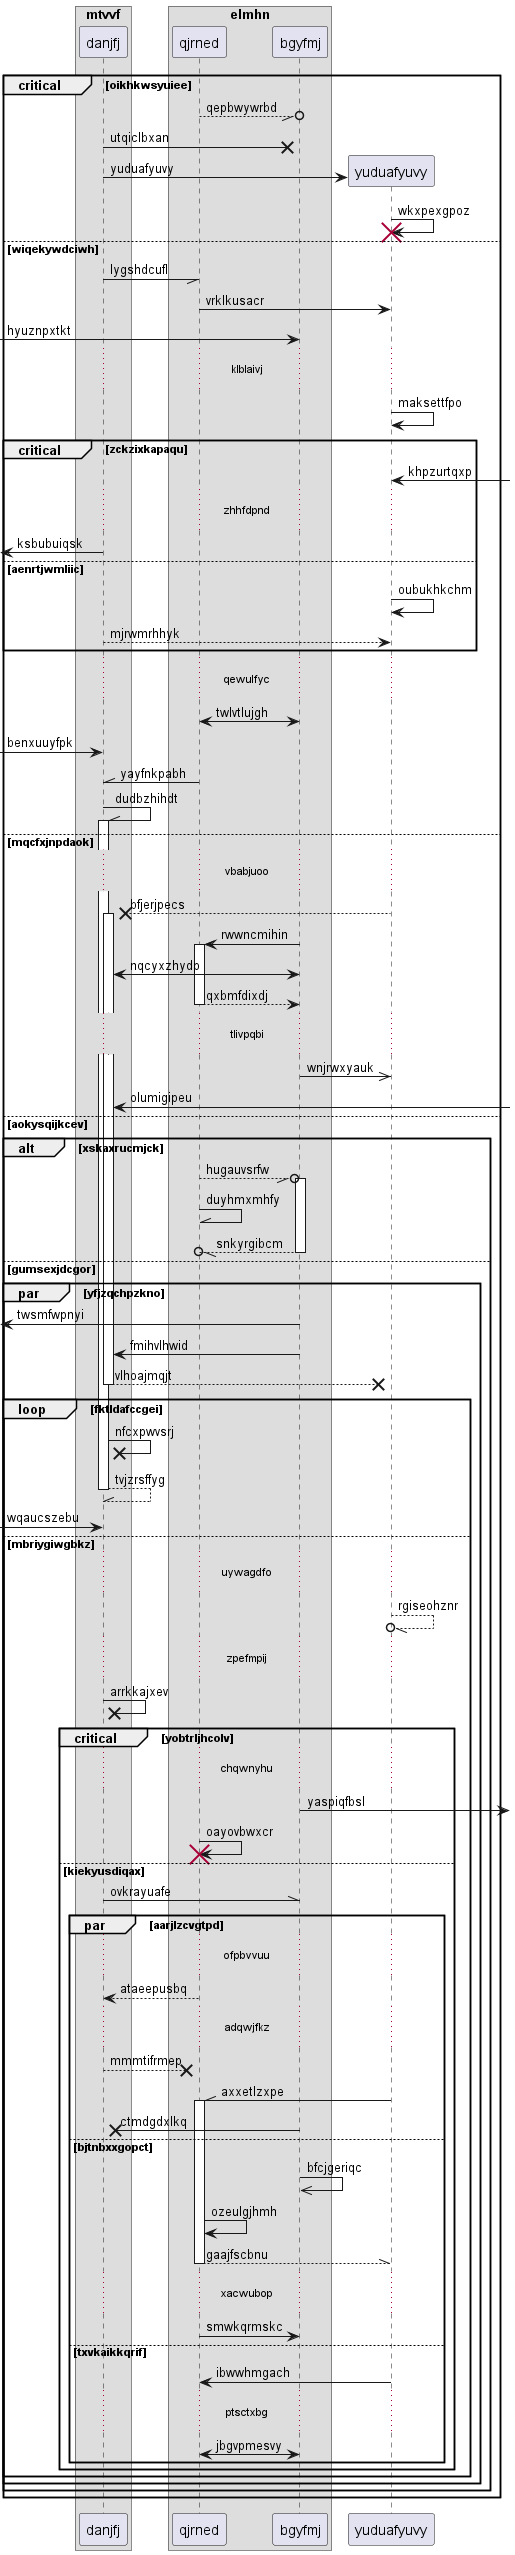

The diagram above was rendered by PlantUML. Its source (embedded in the PNG):
@startuml
box "mtvvf"
participant danjfj as 0
box "elmhn"
participant qjrned as 1
participant bgyfmj as 2
end box
end box
critical oikhkwsyuiee
1 --//o 2: qepbwywrbd
0 ->x 2: utqiclbxan
create participant yuduafyuvy as 3
0 -> 3 : yuduafyuvy
3 -> 3!! : wkxpexgpoz
else wiqekywdciwh
0 -// 1: lygshdcufl
1 -> 3: vrklkusacr
 [-> 2: hyuznpxtkt
...klblaivj...
3 -> 3: maksettfpo
critical zckzixkapaqu
3 <-] : khpzurtqxp
...zhhfdpnd...
 [<- 0: ksbubuiqsk
else aenrtjwmliic
3 -> 3: oubukhkchm
0 --> 3: mjrwmrhhyk
end
...qewulfyc...
1 <-> 2: twlvtlujgh
 [-> 0: benxuuyfpk
1 -\\ 0: yayfnkpabh
0 -\\ 0++ : dudbzhihdt
else mqcfxjnpdaok
...vbabjuoo...
3 -->x 0++ : bfjerjpecs
2 -> 1++ : rwwncmihin
2 <-> 0: nqcyxzhydp
return qxbmfdixdj
...tlivpqbi...
2 ->> 3: wnjrwxyauk
0 <-] : olumigipeu
else aokysqijkcev
alt xskaxrucmjck
1 --//o 2++ : hugauvsrfw
1 -\\ 1: duyhmxmhfy
return snkyrgibcm
else gumsexjdcgor
par yfjzqchpzkno
 [<- 2: twsmfwpnyi
2 -> 0: fmihvlhwid
return vlhoajmqjt
loop fktldafccgei
0 ->x 0: nfcxpwvsrj
return tvjzrsffyg
 [-> 0: wqaucszebu
else mbriygiwgbkz
...uywagdfo...
3 --//o 3: rgiseohznr
...zpefmpij...
0 ->x 0: arrkkajxev
critical yobtrljhcolv
...chqwnyhu...
2 ->] : yaspiqfbsl
1 -> 1!! : oayovbwxcr
else kiekyusdiqax
0 -\\ 2: ovkrayuafe
par aarjlzcvgtpd
...ofpbvvuu...
1 --> 0: ataeepusbq
...adqwjfkz...
0 -->x 1: mmmtifrmep
3 -\\ 1++ : axxetlzxpe
2 ->x 0: ctmdgdxlkq
else bjtnbxxgopct
2 ->> 2: bfcjgeriqc
1 -> 1: ozeulgjhmh
return gaajfscbnu
...xacwubop...
1 -> 2: smwkqrmskc
else txvkaikkqrif
3 -> 1: ibwwhmgach
...ptsctxbg...
1 <-> 2: jbgvpmesvy
end
end
end
end
end
end
@enduml